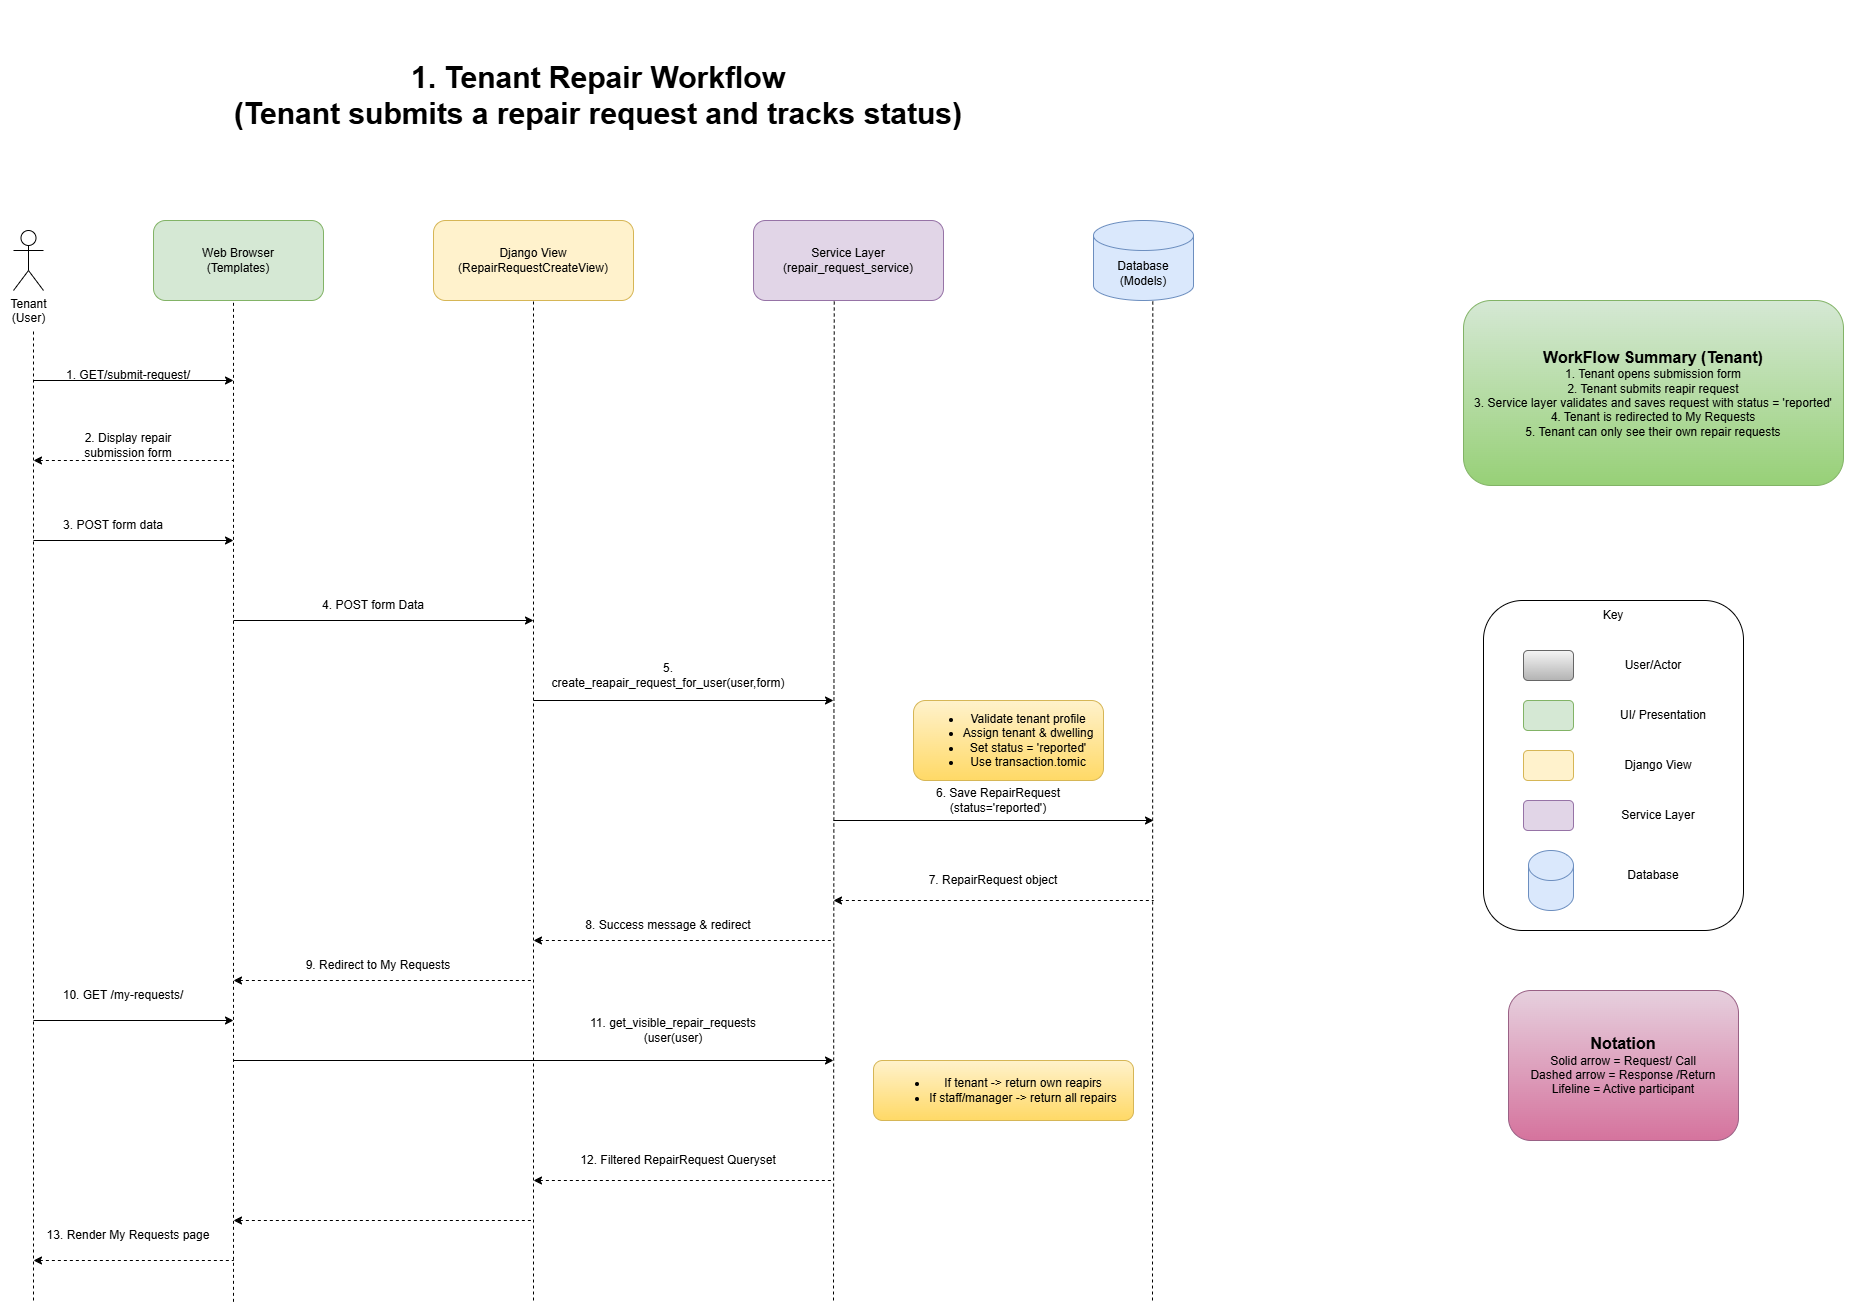

The diagram above was exported from draw.io. Its source (the exported page's mxGraphModel, read from the mxfile embedded in the PNG):
<mxGraphModel dx="1013" dy="1944" grid="1" gridSize="10" guides="1" tooltips="1" connect="1" arrows="1" fold="1" page="1" pageScale="1" pageWidth="827" pageHeight="1169" math="0" shadow="0">
  <root>
    <mxCell id="0" />
    <mxCell id="1" parent="0" />
    <mxCell id="6Mo3lDXMKYZ1fHwulf1S-1" parent="1" style="rounded=1;whiteSpace=wrap;html=1;fillColor=#d5e8d4;strokeColor=#82b366;" value="Web Browser&lt;div&gt;(Templates)&lt;/div&gt;" vertex="1">
      <mxGeometry height="80" width="170" x="160" y="40" as="geometry" />
    </mxCell>
    <mxCell id="6Mo3lDXMKYZ1fHwulf1S-2" parent="1" style="rounded=1;whiteSpace=wrap;html=1;fillColor=#fff2cc;strokeColor=#d6b656;" value="Django View&lt;div&gt;(RepairRequestCreateView)&lt;/div&gt;" vertex="1">
      <mxGeometry height="80" width="200" x="440" y="40" as="geometry" />
    </mxCell>
    <mxCell id="6Mo3lDXMKYZ1fHwulf1S-3" parent="1" style="rounded=1;whiteSpace=wrap;html=1;fillColor=#e1d5e7;strokeColor=#9673a6;" value="Service Layer&lt;div&gt;(repair_request_service)&lt;/div&gt;" vertex="1">
      <mxGeometry height="80" width="190" x="760" y="40" as="geometry" />
    </mxCell>
    <mxCell id="6Mo3lDXMKYZ1fHwulf1S-4" parent="1" style="shape=cylinder3;whiteSpace=wrap;html=1;boundedLbl=1;backgroundOutline=1;size=15;fillColor=#dae8fc;strokeColor=#6c8ebf;" value="Database&lt;div&gt;(Models)&lt;/div&gt;" vertex="1">
      <mxGeometry height="80" width="100" x="1100" y="40" as="geometry" />
    </mxCell>
    <mxCell id="6Mo3lDXMKYZ1fHwulf1S-5" parent="1" style="shape=umlActor;verticalLabelPosition=bottom;verticalAlign=top;html=1;outlineConnect=0;" value="Tenant&lt;div&gt;(User)&lt;/div&gt;" vertex="1">
      <mxGeometry height="60" width="30" x="20" y="50" as="geometry" />
    </mxCell>
    <mxCell id="6Mo3lDXMKYZ1fHwulf1S-6" edge="1" parent="1" style="endArrow=none;dashed=1;html=1;rounded=0;" value="">
      <mxGeometry height="50" relative="1" width="50" as="geometry">
        <mxPoint x="40" y="1120" as="sourcePoint" />
        <mxPoint x="40" y="150" as="targetPoint" />
      </mxGeometry>
    </mxCell>
    <mxCell id="6Mo3lDXMKYZ1fHwulf1S-8" edge="1" parent="1" style="endArrow=none;dashed=1;html=1;rounded=0;" value="">
      <mxGeometry height="50" relative="1" width="50" as="geometry">
        <mxPoint x="240" y="1121.333251953125" as="sourcePoint" />
        <mxPoint x="240" y="120" as="targetPoint" />
      </mxGeometry>
    </mxCell>
    <mxCell id="6Mo3lDXMKYZ1fHwulf1S-9" edge="1" parent="1" style="endArrow=none;dashed=1;html=1;rounded=0;entryX=0.5;entryY=1;entryDx=0;entryDy=0;" target="6Mo3lDXMKYZ1fHwulf1S-2" value="">
      <mxGeometry height="50" relative="1" width="50" as="geometry">
        <mxPoint x="540" y="1120" as="sourcePoint" />
        <mxPoint x="400" y="190" as="targetPoint" />
      </mxGeometry>
    </mxCell>
    <mxCell id="6Mo3lDXMKYZ1fHwulf1S-10" edge="1" parent="1" style="endArrow=none;dashed=1;html=1;rounded=0;entryX=0.425;entryY=0.979;entryDx=0;entryDy=0;entryPerimeter=0;" target="6Mo3lDXMKYZ1fHwulf1S-3" value="">
      <mxGeometry height="50" relative="1" width="50" as="geometry">
        <mxPoint x="840" y="1120" as="sourcePoint" />
        <mxPoint x="860" y="160" as="targetPoint" />
      </mxGeometry>
    </mxCell>
    <mxCell id="6Mo3lDXMKYZ1fHwulf1S-11" edge="1" parent="1" style="endArrow=none;dashed=1;html=1;rounded=0;entryX=0.593;entryY=0.996;entryDx=0;entryDy=0;entryPerimeter=0;" target="6Mo3lDXMKYZ1fHwulf1S-4" value="">
      <mxGeometry height="50" relative="1" width="50" as="geometry">
        <mxPoint x="1159" y="1120" as="sourcePoint" />
        <mxPoint x="1020" y="350" as="targetPoint" />
      </mxGeometry>
    </mxCell>
    <mxCell id="6Mo3lDXMKYZ1fHwulf1S-12" edge="1" parent="1" style="endArrow=classic;html=1;rounded=0;" value="">
      <mxGeometry height="50" relative="1" width="50" as="geometry">
        <mxPoint x="40" y="200" as="sourcePoint" />
        <mxPoint x="240" y="200" as="targetPoint" />
      </mxGeometry>
    </mxCell>
    <mxCell id="6Mo3lDXMKYZ1fHwulf1S-13" parent="1" style="text;html=1;whiteSpace=wrap;strokeColor=none;fillColor=none;align=center;verticalAlign=middle;rounded=0;" value="1. GET/submit-request/" vertex="1">
      <mxGeometry height="30" width="130" x="70" y="180" as="geometry" />
    </mxCell>
    <mxCell id="6Mo3lDXMKYZ1fHwulf1S-14" edge="1" parent="1" style="endArrow=none;dashed=1;html=1;rounded=0;startArrow=classic;startFill=1;" value="">
      <mxGeometry height="50" relative="1" width="50" as="geometry">
        <mxPoint x="40" y="280" as="sourcePoint" />
        <mxPoint x="240" y="280" as="targetPoint" />
      </mxGeometry>
    </mxCell>
    <mxCell id="6Mo3lDXMKYZ1fHwulf1S-15" parent="1" style="text;html=1;whiteSpace=wrap;strokeColor=none;fillColor=none;align=center;verticalAlign=middle;rounded=0;" value="2. Display repair submission form" vertex="1">
      <mxGeometry height="30" width="130" x="70" y="250" as="geometry" />
    </mxCell>
    <mxCell id="6Mo3lDXMKYZ1fHwulf1S-16" edge="1" parent="1" style="endArrow=classic;html=1;rounded=0;" value="">
      <mxGeometry height="50" relative="1" width="50" as="geometry">
        <mxPoint x="40" y="360" as="sourcePoint" />
        <mxPoint x="240" y="360" as="targetPoint" />
      </mxGeometry>
    </mxCell>
    <mxCell id="6Mo3lDXMKYZ1fHwulf1S-17" parent="1" style="text;html=1;whiteSpace=wrap;strokeColor=none;fillColor=none;align=center;verticalAlign=middle;rounded=0;" value="3. POST form data" vertex="1">
      <mxGeometry height="30" width="120" x="60" y="330" as="geometry" />
    </mxCell>
    <mxCell id="6Mo3lDXMKYZ1fHwulf1S-18" edge="1" parent="1" style="endArrow=classic;html=1;rounded=0;" value="">
      <mxGeometry height="50" relative="1" width="50" as="geometry">
        <mxPoint x="240" y="440" as="sourcePoint" />
        <mxPoint x="540" y="440" as="targetPoint" />
      </mxGeometry>
    </mxCell>
    <mxCell id="6Mo3lDXMKYZ1fHwulf1S-19" parent="1" style="text;html=1;whiteSpace=wrap;strokeColor=none;fillColor=none;align=center;verticalAlign=middle;rounded=0;" value="4. POST form Data" vertex="1">
      <mxGeometry height="30" width="120" x="320" y="410" as="geometry" />
    </mxCell>
    <mxCell id="6Mo3lDXMKYZ1fHwulf1S-20" edge="1" parent="1" style="endArrow=classic;html=1;rounded=0;" value="">
      <mxGeometry height="50" relative="1" width="50" as="geometry">
        <mxPoint x="540" y="520" as="sourcePoint" />
        <mxPoint x="840" y="520" as="targetPoint" />
      </mxGeometry>
    </mxCell>
    <mxCell id="6Mo3lDXMKYZ1fHwulf1S-21" parent="1" style="text;html=1;whiteSpace=wrap;strokeColor=none;fillColor=none;align=center;verticalAlign=middle;rounded=0;" value="5. create_reapair_request_for_user(user,form)" vertex="1">
      <mxGeometry height="30" width="30" x="660" y="480" as="geometry" />
    </mxCell>
    <mxCell id="6Mo3lDXMKYZ1fHwulf1S-22" edge="1" parent="1" style="endArrow=classic;html=1;rounded=0;" value="">
      <mxGeometry height="50" relative="1" width="50" as="geometry">
        <mxPoint x="840" y="640" as="sourcePoint" />
        <mxPoint x="1160" y="640" as="targetPoint" />
      </mxGeometry>
    </mxCell>
    <mxCell id="6Mo3lDXMKYZ1fHwulf1S-23" parent="1" style="text;html=1;whiteSpace=wrap;strokeColor=none;fillColor=none;align=center;verticalAlign=middle;rounded=0;" value="6. Save RepairRequest (status='reported')" vertex="1">
      <mxGeometry height="40" width="190" x="910" y="600" as="geometry" />
    </mxCell>
    <mxCell id="6Mo3lDXMKYZ1fHwulf1S-24" parent="1" style="rounded=1;whiteSpace=wrap;html=1;fillColor=#fff2cc;strokeColor=#d6b656;gradientColor=#ffd966;" value="&lt;ul&gt;&lt;li&gt;Validate tenant profile&lt;/li&gt;&lt;li&gt;Assign tenant &amp;amp; dwelling&lt;/li&gt;&lt;li&gt;Set status = 'reported'&lt;/li&gt;&lt;li&gt;Use transaction.tomic&lt;/li&gt;&lt;/ul&gt;" vertex="1">
      <mxGeometry height="80" width="190" x="920" y="520" as="geometry" />
    </mxCell>
    <mxCell id="6Mo3lDXMKYZ1fHwulf1S-25" edge="1" parent="1" style="endArrow=none;dashed=1;html=1;rounded=0;startArrow=classic;startFill=1;" value="">
      <mxGeometry height="50" relative="1" width="50" as="geometry">
        <mxPoint x="840" y="720" as="sourcePoint" />
        <mxPoint x="1160" y="720" as="targetPoint" />
      </mxGeometry>
    </mxCell>
    <mxCell id="6Mo3lDXMKYZ1fHwulf1S-26" parent="1" style="text;html=1;whiteSpace=wrap;strokeColor=none;fillColor=none;align=center;verticalAlign=middle;rounded=0;" value="7. RepairRequest object" vertex="1">
      <mxGeometry height="40" width="140" x="930" y="680" as="geometry" />
    </mxCell>
    <mxCell id="6Mo3lDXMKYZ1fHwulf1S-27" edge="1" parent="1" style="endArrow=none;dashed=1;html=1;rounded=0;startArrow=classic;startFill=1;" value="">
      <mxGeometry height="50" relative="1" width="50" as="geometry">
        <mxPoint x="540" y="760" as="sourcePoint" />
        <mxPoint x="840" y="760" as="targetPoint" />
      </mxGeometry>
    </mxCell>
    <mxCell id="6Mo3lDXMKYZ1fHwulf1S-28" parent="1" style="text;html=1;whiteSpace=wrap;strokeColor=none;fillColor=none;align=center;verticalAlign=middle;rounded=0;" value="8. Success message &amp;amp; redirect" vertex="1">
      <mxGeometry height="30" width="210" x="570" y="730" as="geometry" />
    </mxCell>
    <mxCell id="6Mo3lDXMKYZ1fHwulf1S-29" edge="1" parent="1" style="endArrow=none;dashed=1;html=1;rounded=0;startArrow=classic;startFill=1;" value="">
      <mxGeometry height="50" relative="1" width="50" as="geometry">
        <mxPoint x="240" y="800" as="sourcePoint" />
        <mxPoint x="540" y="800" as="targetPoint" />
      </mxGeometry>
    </mxCell>
    <mxCell id="6Mo3lDXMKYZ1fHwulf1S-30" parent="1" style="text;html=1;whiteSpace=wrap;strokeColor=none;fillColor=none;align=center;verticalAlign=middle;rounded=0;" value="9. Redirect to My Requests" vertex="1">
      <mxGeometry height="30" width="170" x="300" y="770" as="geometry" />
    </mxCell>
    <mxCell id="6Mo3lDXMKYZ1fHwulf1S-31" edge="1" parent="1" style="endArrow=classic;html=1;rounded=0;" value="">
      <mxGeometry height="50" relative="1" width="50" as="geometry">
        <mxPoint x="40" y="840" as="sourcePoint" />
        <mxPoint x="240" y="840" as="targetPoint" />
      </mxGeometry>
    </mxCell>
    <mxCell id="6Mo3lDXMKYZ1fHwulf1S-32" parent="1" style="text;html=1;whiteSpace=wrap;strokeColor=none;fillColor=none;align=center;verticalAlign=middle;rounded=0;" value="10. GET /my-requests/" vertex="1">
      <mxGeometry height="30" width="180" x="40" y="800" as="geometry" />
    </mxCell>
    <mxCell id="6Mo3lDXMKYZ1fHwulf1S-33" edge="1" parent="1" style="endArrow=classic;html=1;rounded=0;" value="">
      <mxGeometry height="50" relative="1" width="50" as="geometry">
        <mxPoint x="240" y="880" as="sourcePoint" />
        <mxPoint x="840" y="880" as="targetPoint" />
      </mxGeometry>
    </mxCell>
    <mxCell id="6Mo3lDXMKYZ1fHwulf1S-34" parent="1" style="text;html=1;whiteSpace=wrap;strokeColor=none;fillColor=none;align=center;verticalAlign=middle;rounded=0;" value="11. get_visible_repair_requests (user(user)" vertex="1">
      <mxGeometry height="40" width="220" x="570" y="830" as="geometry" />
    </mxCell>
    <mxCell id="6Mo3lDXMKYZ1fHwulf1S-35" parent="1" style="rounded=1;whiteSpace=wrap;html=1;fillColor=#fff2cc;gradientColor=#ffd966;strokeColor=#d6b656;" value="&lt;ul&gt;&lt;li&gt;If tenant -&amp;gt; return own reapirs&lt;/li&gt;&lt;li&gt;If staff/manager -&amp;gt; return all repairs&lt;/li&gt;&lt;/ul&gt;" vertex="1">
      <mxGeometry height="60" width="260" x="880" y="880" as="geometry" />
    </mxCell>
    <mxCell id="6Mo3lDXMKYZ1fHwulf1S-36" edge="1" parent="1" style="endArrow=none;dashed=1;html=1;rounded=0;startArrow=classic;startFill=1;" value="">
      <mxGeometry height="50" relative="1" width="50" as="geometry">
        <mxPoint x="540" y="1000" as="sourcePoint" />
        <mxPoint x="840" y="1000" as="targetPoint" />
      </mxGeometry>
    </mxCell>
    <mxCell id="6Mo3lDXMKYZ1fHwulf1S-37" parent="1" style="text;html=1;whiteSpace=wrap;strokeColor=none;fillColor=none;align=center;verticalAlign=middle;rounded=0;" value="12. Filtered RepairRequest Queryset" vertex="1">
      <mxGeometry height="40" width="230" x="570" y="960" as="geometry" />
    </mxCell>
    <mxCell id="6Mo3lDXMKYZ1fHwulf1S-38" edge="1" parent="1" style="endArrow=none;dashed=1;html=1;rounded=0;startArrow=classic;startFill=1;" value="">
      <mxGeometry height="50" relative="1" width="50" as="geometry">
        <mxPoint x="240" y="1040" as="sourcePoint" />
        <mxPoint x="540" y="1040" as="targetPoint" />
      </mxGeometry>
    </mxCell>
    <mxCell id="6Mo3lDXMKYZ1fHwulf1S-40" edge="1" parent="1" style="endArrow=none;dashed=1;html=1;rounded=0;startArrow=classic;startFill=1;" value="">
      <mxGeometry height="50" relative="1" width="50" as="geometry">
        <mxPoint x="40" y="1080" as="sourcePoint" />
        <mxPoint x="240" y="1080" as="targetPoint" />
      </mxGeometry>
    </mxCell>
    <mxCell id="6Mo3lDXMKYZ1fHwulf1S-41" parent="1" style="text;html=1;whiteSpace=wrap;strokeColor=none;fillColor=none;align=center;verticalAlign=middle;rounded=0;" value="13. Render My Requests page" vertex="1">
      <mxGeometry height="30" width="170" x="50" y="1040" as="geometry" />
    </mxCell>
    <mxCell id="6Mo3lDXMKYZ1fHwulf1S-42" parent="1" style="text;html=1;whiteSpace=wrap;strokeColor=none;fillColor=none;align=center;verticalAlign=middle;rounded=0;" value="&lt;b&gt;&lt;font style=&quot;font-size: 30px;&quot;&gt;1. Tenant Repair Workflow&lt;/font&gt;&lt;/b&gt;&lt;div&gt;&lt;b&gt;&lt;font style=&quot;font-size: 30px;&quot;&gt;(Tenant submits a repair request and tracks status)&lt;/font&gt;&lt;/b&gt;&lt;/div&gt;" vertex="1">
      <mxGeometry height="170" width="1010" x="100" y="-170" as="geometry" />
    </mxCell>
    <mxCell id="6Mo3lDXMKYZ1fHwulf1S-43" parent="1" style="rounded=1;whiteSpace=wrap;html=1;fillColor=#d5e8d4;gradientColor=#97d077;strokeColor=#82b366;" value="&lt;b&gt;&lt;font style=&quot;font-size: 16px;&quot;&gt;WorkFlow Summary (Tenant)&lt;/font&gt;&lt;/b&gt;&lt;div&gt;1. Tenant opens submission form&lt;/div&gt;&lt;div&gt;2. Tenant submits reapir request&lt;/div&gt;&lt;div&gt;3. Service layer validates and saves request with status = 'reported'&lt;/div&gt;&lt;div&gt;4. Tenant is redirected to My Requests&lt;/div&gt;&lt;div&gt;5. Tenant can only see their own repair requests&lt;/div&gt;" vertex="1">
      <mxGeometry height="185" width="380" x="1470" y="120" as="geometry" />
    </mxCell>
    <mxCell id="6Mo3lDXMKYZ1fHwulf1S-44" parent="1" style="rounded=1;whiteSpace=wrap;html=1;align=left;" value="&lt;div&gt;&lt;br&gt;&lt;/div&gt;" vertex="1">
      <mxGeometry height="330" width="260" x="1490" y="420" as="geometry" />
    </mxCell>
    <mxCell id="6Mo3lDXMKYZ1fHwulf1S-45" parent="1" style="rounded=1;whiteSpace=wrap;html=1;fillColor=#f5f5f5;gradientColor=#b3b3b3;strokeColor=#666666;" value="" vertex="1">
      <mxGeometry height="30" width="50" x="1530" y="470" as="geometry" />
    </mxCell>
    <mxCell id="6Mo3lDXMKYZ1fHwulf1S-48" parent="1" style="rounded=1;whiteSpace=wrap;html=1;fillColor=#d5e8d4;strokeColor=#82b366;" value="" vertex="1">
      <mxGeometry height="30" width="50" x="1530" y="520" as="geometry" />
    </mxCell>
    <mxCell id="6Mo3lDXMKYZ1fHwulf1S-49" parent="1" style="rounded=1;whiteSpace=wrap;html=1;fillColor=#fff2cc;strokeColor=#d6b656;" value="" vertex="1">
      <mxGeometry height="30" width="50" x="1530" y="570" as="geometry" />
    </mxCell>
    <mxCell id="6Mo3lDXMKYZ1fHwulf1S-50" parent="1" style="rounded=1;whiteSpace=wrap;html=1;fillColor=#e1d5e7;strokeColor=#9673a6;" value="" vertex="1">
      <mxGeometry height="30" width="50" x="1530" y="620" as="geometry" />
    </mxCell>
    <mxCell id="6Mo3lDXMKYZ1fHwulf1S-51" parent="1" style="shape=cylinder3;whiteSpace=wrap;html=1;boundedLbl=1;backgroundOutline=1;size=15;fillColor=#dae8fc;strokeColor=#6c8ebf;" value="" vertex="1">
      <mxGeometry height="60" width="45" x="1535" y="670" as="geometry" />
    </mxCell>
    <mxCell id="6Mo3lDXMKYZ1fHwulf1S-52" parent="1" style="text;html=1;whiteSpace=wrap;strokeColor=none;fillColor=none;align=center;verticalAlign=middle;rounded=0;" value="User/Actor" vertex="1">
      <mxGeometry height="30" width="60" x="1630" y="470" as="geometry" />
    </mxCell>
    <mxCell id="6Mo3lDXMKYZ1fHwulf1S-53" parent="1" style="text;html=1;whiteSpace=wrap;strokeColor=none;fillColor=none;align=center;verticalAlign=middle;rounded=0;" value="UI/ Presentation" vertex="1">
      <mxGeometry height="30" width="120" x="1610" y="520" as="geometry" />
    </mxCell>
    <mxCell id="6Mo3lDXMKYZ1fHwulf1S-54" parent="1" style="text;html=1;whiteSpace=wrap;strokeColor=none;fillColor=none;align=center;verticalAlign=middle;rounded=0;" value="Django View" vertex="1">
      <mxGeometry height="30" width="130" x="1600" y="570" as="geometry" />
    </mxCell>
    <mxCell id="6Mo3lDXMKYZ1fHwulf1S-55" parent="1" style="text;html=1;whiteSpace=wrap;strokeColor=none;fillColor=none;align=center;verticalAlign=middle;rounded=0;" value="Service Layer" vertex="1">
      <mxGeometry height="30" width="110" x="1610" y="620" as="geometry" />
    </mxCell>
    <mxCell id="6Mo3lDXMKYZ1fHwulf1S-56" parent="1" style="text;html=1;whiteSpace=wrap;strokeColor=none;fillColor=none;align=center;verticalAlign=middle;rounded=0;" value="Database" vertex="1">
      <mxGeometry height="30" width="60" x="1630" y="680" as="geometry" />
    </mxCell>
    <mxCell id="6Mo3lDXMKYZ1fHwulf1S-57" parent="1" style="text;html=1;whiteSpace=wrap;strokeColor=none;fillColor=none;align=center;verticalAlign=middle;rounded=0;" value="Key" vertex="1">
      <mxGeometry height="30" width="60" x="1590" y="420" as="geometry" />
    </mxCell>
    <mxCell id="6Mo3lDXMKYZ1fHwulf1S-58" parent="1" style="rounded=1;whiteSpace=wrap;html=1;fillColor=#e6d0de;gradientColor=#d5739d;strokeColor=#996185;" value="&lt;b&gt;&lt;font style=&quot;font-size: 16px;&quot;&gt;Notation&lt;/font&gt;&lt;/b&gt;&lt;div&gt;Solid arrow = Request/ Call&lt;/div&gt;&lt;div&gt;Dashed arrow = Response /Return&lt;/div&gt;&lt;div&gt;Lifeline = Active participant&lt;/div&gt;" vertex="1">
      <mxGeometry height="150" width="230" x="1515" y="810" as="geometry" />
    </mxCell>
  </root>
</mxGraphModel>